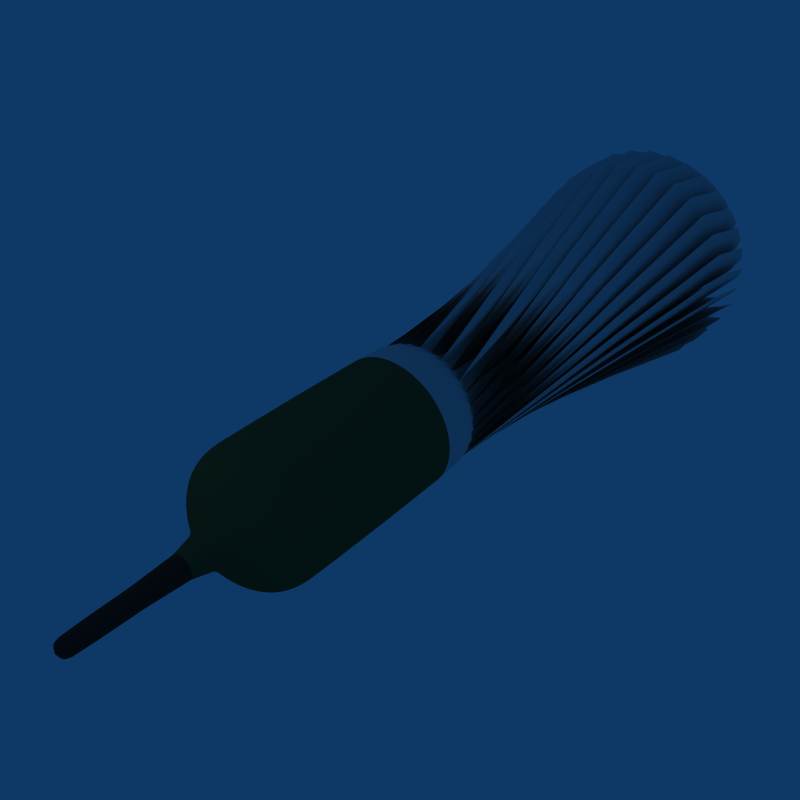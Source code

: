 # Source: panzerbrechende_raketen.blend  (saved by Blender 2.37.0; exported with 4.5.12 LTS)
import bpy
from mathutils import Matrix  # noqa: F401  (used for matrix-valued properties, if any)

bpy.ops.wm.read_factory_settings(use_empty=True)
scene = bpy.context.scene
scene.name = 'Scene'

# ---- collections
col_collection_1 = bpy.data.collections.new('Collection 1'); scene.collection.children.link(col_collection_1)

# ---- materials (node trees are filled in below, after node groups)
mat_material = bpy.data.materials.new('Material')
mat_material.alpha_threshold = 0.0
mat_material.preview_render_type = 'FLAT'
mat_material.diffuse_color = (0.2048, 0.3071, 0.1799, 1.0)
mat_material.roughness = 0.5
mat_material.specular_intensity = 0.0
mat_material.line_color = (0.0, 0.0, 0.0, 1.0)
mat_material_005 = bpy.data.materials.new('Material.005')
mat_material_005.alpha_threshold = 0.0
mat_material_005.preview_render_type = 'FLAT'
mat_material_005.diffuse_color = (0.14, 0.14, 0.14, 1.0)
mat_material_005.roughness = 0.5
mat_material_005.line_color = (0.0, 0.0, 0.0, 1.0)
mat_material_004 = bpy.data.materials.new('Material.004')
mat_material_004.alpha_threshold = 0.0
mat_material_004.preview_render_type = 'FLAT'
mat_material_004.roughness = 0.5
mat_material_004.line_color = (0.0, 0.0, 0.0, 1.0)

# ---- material node trees

# ---- world
world_world = bpy.data.worlds.new('World'); scene.world = world_world
world_world.color = (0.05656, 0.2208, 0.4)
world_world.use_sun_shadow = False
world_world.sun_shadow_jitter_overblur = 0.0
world_world.cycles.sampling_method = 'MANUAL'
world_world.cycles.sample_map_resolution = 256

# ---- cameras
cam_camera = bpy.data.cameras.new('Camera')
cam_camera.passepartout_alpha = 0.2
cam_camera.clip_end = 100.0
cam_camera.lens = 43.46
cam_camera.ortho_scale = 7.314
cam_camera.show_passepartout = False
cam_camera.show_safe_areas = True
cam_camera.dof.focus_distance = 0.0
cam_camera.dof.aperture_fstop = 128.0

# ---- lights
light_spot_001 = bpy.data.lights.new('Spot.001', 'POINT')
light_spot_001.transmission_factor = 0.0
light_spot_001.cutoff_distance = 30.0
light_spot_001.energy = 100.0
light_spot_001.shadow_buffer_clip_start = 1.001
light_spot_001.shadow_soft_size = 1.0
light_spot_001.shadow_maximum_resolution = 0.006
light_spot_001.use_absolute_resolution = True
light_spot_001.cycles.use_multiple_importance_sampling = False
light_spot = bpy.data.lights.new('Spot', 'POINT')
light_spot.transmission_factor = 0.0
light_spot.cutoff_distance = 30.0
light_spot.energy = 100.0
light_spot.shadow_buffer_clip_start = 1.001
light_spot.shadow_soft_size = 1.0
light_spot.shadow_maximum_resolution = 0.006
light_spot.use_absolute_resolution = True
light_spot.cycles.use_multiple_importance_sampling = False
light_spot_002 = bpy.data.lights.new('Spot.002', 'POINT')
light_spot_002.transmission_factor = 0.0
light_spot_002.cutoff_distance = 30.0
light_spot_002.energy = 100.0
light_spot_002.shadow_buffer_clip_start = 1.001
light_spot_002.shadow_soft_size = 1.0
light_spot_002.shadow_maximum_resolution = 0.006
light_spot_002.use_absolute_resolution = True
light_spot_002.cycles.use_multiple_importance_sampling = False

# ---- meshes
me_tube = bpy.data.meshes.new('Tube')
me_tube.from_pydata([(1.0, 1.0, -2.001), (1.176, 0.7857, -2.001), (1.307, 0.5412, -2.001), (1.387, 0.2759, -2.001), (1.414, 2.236e-07, -2.001), (1.387, -0.2759, -2.001), (1.307, -0.5412, -2.001), (1.176, -0.7857, -2.001), (1.0, -1.0, -2.001), (0.7857, -1.176, -2.001), (0.5412, -1.307, -2.001), (0.2759, -1.387, -2.001), (-4.608e-07, -1.414, -2.001), (-0.2759, -1.387, -2.001), (-0.5412, -1.307, -2.001), (-0.7857, -1.176, -2.001), (-1.0, -1.0, -2.001), (-1.176, -0.7857, -2.001), (-1.307, -0.5412, -2.001), (-1.387, -0.2759, -2.001), (-1.414, 1.482e-06, -2.001), (-1.387, 0.2759, -2.001), (-1.307, 0.5412, -2.001), (-1.176, 0.7857, -2.001), (-1.0, 1.0, -2.001), (-0.7857, 1.176, -2.001), (-0.5412, 1.307, -2.001), (-0.2759, 1.387, -2.001), (2.27e-06, 1.414, -2.001), (0.2759, 1.387, -2.001), (0.5412, 1.307, -2.001), (0.7857, 1.176, -2.001), (1.0, 1.0, 2.001), (1.176, 0.7857, 2.001), (1.307, 0.5412, 2.001), (1.387, 0.2759, 2.001), (1.414, -3.292e-06, 2.001), (1.387, -0.2759, 2.001), (1.307, -0.5412, 2.001), (1.176, -0.7857, 2.001), (1.0, -1.0, 2.001), (0.7857, -1.176, 2.001), (0.5412, -1.307, 2.001), (0.2759, -1.387, 2.001), (1.315e-06, -1.414, 2.001), (-0.2759, -1.387, 2.001), (-0.5412, -1.307, 2.001), (-0.7857, -1.176, 2.001), (-1.0, -1.0, 2.001), (-1.176, -0.7857, 2.001), (-1.307, -0.5412, 2.001), (-1.387, -0.2759, 2.001), (-1.414, -5.922e-06, 2.001), (-1.387, 0.2759, 2.001), (-1.307, 0.5412, 2.001), (-1.176, 0.7857, 2.001), (-1.0, 1.0, 2.001), (-0.7857, 1.176, 2.001), (-0.5412, 1.307, 2.001), (-0.2759, 1.387, 2.001), (-1.03e-05, 1.414, 2.001), (0.2759, 1.387, 2.001), (0.5412, 1.307, 2.001), (0.7857, 1.176, 2.001), (0.9868, 0.9868, 2.198), (1.16, 0.7753, 2.198), (1.289, 0.5341, 2.198), (1.369, 0.2723, 2.198), (1.396, -3.292e-06, 2.198), (1.369, -0.2723, 2.198), (1.289, -0.5341, 2.198), (1.16, -0.7753, 2.198), (0.9868, -0.9868, 2.198), (0.7753, -1.16, 2.198), (0.5341, -1.289, 2.198), (0.2723, -1.369, 2.198), (1.272e-06, -1.396, 2.198), (-0.2723, -1.369, 2.198), (-0.5341, -1.289, 2.198), (-0.7753, -1.16, 2.198), (-0.9868, -0.9868, 2.198), (-1.16, -0.7753, 2.198), (-1.289, -0.5341, 2.198), (-1.369, -0.2723, 2.198), (-1.396, -5.887e-06, 2.198), (-1.369, 0.2723, 2.198), (-1.289, 0.534, 2.198), (-1.16, 0.7753, 2.198), (-0.9868, 0.9868, 2.198), (-0.7753, 1.16, 2.198), (-0.5341, 1.289, 2.198), (-0.2723, 1.369, 2.198), (-1.018e-05, 1.396, 2.198), (0.2722, 1.369, 2.198), (0.534, 1.289, 2.198), (0.7753, 1.16, 2.198), (0.9601, 0.9601, 2.388), (1.129, 0.7544, 2.388), (1.254, 0.5196, 2.388), (1.332, 0.2649, 2.388), (1.358, -3.274e-06, 2.388), (1.332, -0.2649, 2.388), (1.254, -0.5196, 2.388), (1.129, -0.7544, 2.388), (0.9601, -0.9601, 2.388), (0.7544, -1.129, 2.388), (0.5196, -1.254, 2.388), (0.2649, -1.332, 2.388), (1.188e-06, -1.358, 2.388), (-0.2649, -1.332, 2.388), (-0.5196, -1.254, 2.388), (-0.7544, -1.129, 2.388), (-0.9601, -0.9601, 2.388), (-1.129, -0.7544, 2.388), (-1.254, -0.5196, 2.388), (-1.332, -0.2649, 2.388), (-1.358, -5.799e-06, 2.388), (-1.332, 0.2649, 2.388), (-1.254, 0.5196, 2.388), (-1.129, 0.7543, 2.388), (-0.9601, 0.9601, 2.388), (-0.7544, 1.129, 2.388), (-0.5196, 1.254, 2.388), (-0.2649, 1.332, 2.388), (-9.959e-06, 1.358, 2.388), (0.2649, 1.332, 2.388), (0.5196, 1.254, 2.388), (0.7543, 1.129, 2.388), (0.9023, 0.9023, 2.585), (1.061, 0.7089, 2.585), (1.179, 0.4883, 2.585), (1.252, 0.2489, 2.585), (1.276, -3.221e-06, 2.585), (1.252, -0.2489, 2.585), (1.179, -0.4883, 2.585), (1.061, -0.7089, 2.585), (0.9023, -0.9023, 2.585), (0.7089, -1.061, 2.585), (0.4883, -1.179, 2.585), (0.2489, -1.252, 2.585), (9.943e-07, -1.276, 2.585), (-0.2489, -1.252, 2.585), (-0.4883, -1.179, 2.585), (-0.7089, -1.061, 2.585), (-0.9023, -0.9023, 2.585), (-1.061, -0.7089, 2.585), (-1.179, -0.4883, 2.585), (-1.252, -0.2489, 2.585), (-1.276, -5.594e-06, 2.585), (-1.252, 0.2489, 2.585), (-1.179, 0.4883, 2.585), (-1.061, 0.7089, 2.585), (-0.9023, 0.9023, 2.585), (-0.7089, 1.061, 2.585), (-0.4883, 1.179, 2.585), (-0.249, 1.252, 2.585), (-9.481e-06, 1.276, 2.585), (0.2489, 1.252, 2.585), (0.4883, 1.179, 2.585), (0.7089, 1.061, 2.585), (0.783, 0.783, 2.791), (0.9207, 0.6152, 2.791), (1.023, 0.4238, 2.791), (1.086, 0.216, 2.791), (1.107, -3.103e-06, 2.791), (1.086, -0.216, 2.791), (1.023, -0.4238, 2.791), (0.9207, -0.6152, 2.791), (0.783, -0.783, 2.791), (0.6152, -0.9207, 2.791), (0.4238, -1.023, 2.791), (0.216, -1.086, 2.791), (6.083e-07, -1.107, 2.791), (-0.216, -1.086, 2.791), (-0.4238, -1.023, 2.791), (-0.6152, -0.9207, 2.791), (-0.783, -0.783, 2.791), (-0.9207, -0.6152, 2.791), (-1.023, -0.4238, 2.791), (-1.086, -0.216, 2.791), (-1.107, -5.162e-06, 2.791), (-1.086, 0.216, 2.791), (-1.023, 0.4238, 2.791), (-0.9207, 0.6152, 2.791), (-0.783, 0.783, 2.791), (-0.6152, 0.9207, 2.791), (-0.4238, 1.023, 2.791), (-0.216, 1.086, 2.791), (-8.482e-06, 1.107, 2.791), (0.216, 1.086, 2.791), (0.4238, 1.023, 2.791), (0.6152, 0.9207, 2.791), (0.6089, 0.6089, 2.988), (0.716, 0.4784, 2.988), (0.7956, 0.3295, 2.988), (0.8446, 0.168, 2.988), (0.8611, -2.912e-06, 2.988), (0.8446, -0.168, 2.988), (0.7956, -0.3295, 2.988), (0.716, -0.4784, 2.988), (0.6089, -0.6089, 2.988), (0.4784, -0.716, 2.988), (0.3295, -0.7956, 2.988), (0.168, -0.8446, 2.988), (3.323e-08, -0.8611, 2.988), (-0.168, -0.8446, 2.988), (-0.3295, -0.7956, 2.988), (-0.4784, -0.716, 2.988), (-0.6089, -0.6089, 2.988), (-0.716, -0.4784, 2.988), (-0.7956, -0.3295, 2.988), (-0.8446, -0.168, 2.988), (-0.8611, -4.513e-06, 2.988), (-0.8446, 0.168, 2.988), (-0.7956, 0.3295, 2.988), (-0.716, 0.4784, 2.988), (-0.6089, 0.6089, 2.988), (-0.4784, 0.716, 2.988), (-0.3295, 0.7956, 2.988), (-0.168, 0.8446, 2.988), (-7.036e-06, 0.8611, 2.988), (0.168, 0.8446, 2.988), (0.3295, 0.7956, 2.988), (0.4784, 0.716, 2.988), (0.3591, 0.3591, 3.178), (0.4222, 0.2821, 3.178), (0.4691, 0.1943, 3.178), (0.498, 0.09906, 3.178), (0.5078, -2.619e-06, 3.178), (0.498, -0.09907, 3.178), (0.4691, -0.1943, 3.178), (0.4222, -0.2821, 3.178), (0.3591, -0.3591, 3.178), (0.2821, -0.4222, 3.178), (0.1943, -0.4691, 3.178), (0.09906, -0.498, 3.178), (-7.764e-07, -0.5078, 3.178), (-0.09906, -0.498, 3.178), (-0.1943, -0.4691, 3.178), (-0.2821, -0.4222, 3.178), (-0.3591, -0.3591, 3.178), (-0.4222, -0.2821, 3.178), (-0.4691, -0.1943, 3.178), (-0.498, -0.09907, 3.178), (-0.5078, -3.563e-06, 3.178), (-0.498, 0.09906, 3.178), (-0.4691, 0.1943, 3.178), (-0.4222, 0.2821, 3.178), (-0.3591, 0.3591, 3.178), (-0.2821, 0.4222, 3.178), (-0.1943, 0.4691, 3.178), (-0.09907, 0.498, 3.178), (-4.945e-06, 0.5078, 3.178), (0.09906, 0.498, 3.178), (0.1943, 0.4691, 3.178), (0.2821, 0.4222, 3.178), (0.1382, 0.1382, 3.392), (0.1626, 0.1086, 3.392), (0.1806, 0.07481, 3.392), (0.1917, 0.03814, 3.392), (0.1955, -2.383e-06, 3.392), (0.1917, -0.03814, 3.392), (0.1806, -0.07482, 3.392), (0.1626, -0.1086, 3.392), (0.1382, -0.1382, 3.392), (0.1086, -0.1626, 3.392), (0.07482, -0.1806, 3.392), (0.03814, -0.1918, 3.392), (-1.495e-06, -0.1955, 3.392), (-0.03814, -0.1918, 3.392), (-0.07482, -0.1806, 3.392), (-0.1086, -0.1626, 3.392), (-0.1382, -0.1382, 3.392), (-0.1626, -0.1086, 3.392), (-0.1806, -0.07482, 3.392), (-0.1918, -0.03814, 3.392), (-0.1955, -2.746e-06, 3.392), (-0.1918, 0.03814, 3.392), (-0.1806, 0.07481, 3.392), (-0.1626, 0.1086, 3.392), (-0.1382, 0.1382, 3.392), (-0.1086, 0.1626, 3.392), (-0.07482, 0.1806, 3.392), (-0.03814, 0.1917, 3.392), (-3.1e-06, 0.1955, 3.392), (0.03814, 0.1917, 3.392), (0.07481, 0.1806, 3.392), (0.1086, 0.1626, 3.392), (0.1089, 0.1089, 6.044), (0.1281, 0.08557, 6.044), (0.1423, 0.05894, 6.044), (0.1511, 0.03005, 6.044), (0.154, -2.55e-06, 6.044), (0.1511, -0.03005, 6.044), (0.1423, -0.05894, 6.044), (0.1281, -0.08557, 6.044), (0.1089, -0.1089, 6.044), (0.08557, -0.1281, 6.044), (0.05894, -0.1423, 6.044), (0.03005, -0.1511, 6.044), (-1.59e-06, -0.154, 6.044), (-0.03005, -0.1511, 6.044), (-0.05894, -0.1423, 6.044), (-0.08557, -0.1281, 6.044), (-0.1089, -0.1089, 6.044), (-0.1281, -0.08557, 6.044), (-0.1423, -0.05895, 6.044), (-0.1511, -0.03005, 6.044), (-0.154, -2.836e-06, 6.044), (-0.1511, 0.03005, 6.044), (-0.1423, 0.05894, 6.044), (-0.1281, 0.08557, 6.044), (-0.1089, 0.1089, 6.044), (-0.08557, 0.1281, 6.044), (-0.05895, 0.1423, 6.044), (-0.03005, 0.1511, 6.044), (-2.855e-06, 0.154, 6.044), (0.03005, 0.1511, 6.044), (0.05894, 0.1423, 6.044), (0.08557, 0.1281, 6.044), (-1.943e-06, -2.436e-06, 6.12), (0.1382, 0.1382, 5.95), (0.1626, 0.1086, 5.95), (0.1806, 0.07481, 5.95), (0.1917, 0.03814, 5.95), (0.1955, -2.576e-06, 5.95), (0.1917, -0.03814, 5.95), (0.1806, -0.07482, 5.95), (0.1626, -0.1086, 5.95), (0.1382, -0.1382, 5.95), (0.1086, -0.1626, 5.95), (0.07482, -0.1806, 5.95), (0.03814, -0.1918, 5.95), (-1.495e-06, -0.1955, 5.95), (-0.03814, -0.1918, 5.95), (-0.07482, -0.1806, 5.95), (-0.1086, -0.1626, 5.95), (-0.1382, -0.1382, 5.95), (-0.1626, -0.1086, 5.95), (-0.1806, -0.07482, 5.95), (-0.1918, -0.03814, 5.95), (-0.1955, -2.939e-06, 5.95), (-0.1918, 0.03814, 5.95), (-0.1806, 0.07481, 5.95), (-0.1626, 0.1086, 5.95), (-0.1382, 0.1382, 5.95), (-0.1086, 0.1626, 5.95), (-0.07482, 0.1806, 5.95), (-0.03814, 0.1917, 5.95), (-3.1e-06, 0.1955, 5.95), (0.03814, 0.1917, 5.95), (0.07481, 0.1806, 5.95), (0.1086, 0.1626, 5.95), (0.9355, 0.9355, -2.195), (1.1, 0.735, -2.195), (1.222, 0.5063, -2.195), (1.298, 0.2581, -2.195), (1.323, 2.582e-07, -2.195), (1.298, -0.2581, -2.195), (1.222, -0.5063, -2.195), (1.1, -0.735, -2.195), (0.9355, -0.9355, -2.195), (0.735, -1.1, -2.195), (0.5063, -1.222, -2.195), (0.2581, -1.298, -2.195), (-4.047e-07, -1.323, -2.195), (-0.2581, -1.298, -2.195), (-0.5063, -1.222, -2.195), (-0.735, -1.1, -2.195), (-0.9355, -0.9355, -2.195), (-1.1, -0.735, -2.195), (-1.222, -0.5063, -2.195), (-1.298, -0.2581, -2.195), (-1.323, 1.436e-06, -2.195), (-1.298, 0.2581, -2.195), (-1.222, 0.5063, -2.195), (-1.1, 0.735, -2.195), (-0.9355, 0.9355, -2.195), (-0.735, 1.1, -2.195), (-0.5063, 1.222, -2.195), (-0.2581, 1.298, -2.195), (2.15e-06, 1.323, -2.195), (0.2581, 1.298, -2.195), (0.5063, 1.222, -2.195), (0.735, 1.1, -2.195), (0.5762, 0.5762, -2.491), (0.6775, 0.4527, -2.491), (0.7528, 0.3118, -2.491), (0.7992, 0.159, -2.491), (0.8149, 3.588e-07, -2.491), (0.7992, -0.159, -2.491), (0.7528, -0.3118, -2.491), (0.6775, -0.4527, -2.491), (0.5762, -0.5762, -2.491), (0.4527, -0.6775, -2.491), (0.3118, -0.7528, -2.491), (0.159, -0.7992, -2.491), (-9.327e-08, -0.8149, -2.491), (-0.159, -0.7992, -2.491), (-0.3118, -0.7528, -2.491), (-0.4527, -0.6775, -2.491), (-0.5762, -0.5762, -2.491), (-0.6775, -0.4527, -2.491), (-0.7528, -0.3118, -2.491), (-0.7992, -0.159, -2.491), (-0.8149, 1.084e-06, -2.491), (-0.7992, 0.159, -2.491), (-0.7528, 0.3118, -2.491), (-0.6775, 0.4527, -2.491), (-0.5762, 0.5762, -2.491), (-0.4527, 0.6775, -2.491), (-0.3118, 0.7528, -2.491), (-0.159, 0.7992, -2.491), (1.48e-06, 0.8149, -2.491), (0.159, 0.7992, -2.491), (0.3118, 0.7528, -2.491), (0.4527, 0.6775, -2.491), (0.5762, 0.5762, -12.01), (0.6775, 0.4527, -12.01), (0.7528, 0.3118, -12.01), (0.7992, 0.159, -12.01), (0.8149, 1.077e-06, -12.01), (0.7992, -0.159, -12.01), (0.7528, -0.3118, -12.01), (0.6775, -0.4527, -12.01), (0.5762, -0.5762, -12.01), (0.4527, -0.6775, -12.01), (0.3118, -0.7528, -12.01), (0.159, -0.7992, -12.01), (-9.327e-08, -0.8149, -12.01), (-0.159, -0.7992, -12.01), (-0.3118, -0.7528, -12.01), (-0.4527, -0.6775, -12.01), (-0.5762, -0.5762, -12.01), (-0.6775, -0.4527, -12.01), (-0.7528, -0.3118, -12.01), (-0.7992, -0.159, -12.01), (-0.8149, 1.803e-06, -12.01), (-0.7992, 0.159, -12.01), (-0.7528, 0.3118, -12.01), (-0.6775, 0.4527, -12.01), (-0.5762, 0.5762, -12.01), (-0.4527, 0.6775, -12.01), (-0.3118, 0.7528, -12.01), (-0.159, 0.7992, -12.01), (1.48e-06, 0.8149, -12.01), (0.159, 0.7992, -12.01), (0.3118, 0.7528, -12.01), (0.4527, 0.6775, -12.01), (-0.8756, 2.772, -11.45), (-0.3179, 2.89, -11.45), (0.2519, 2.896, -11.45), (0.8121, 2.791, -11.45), (1.341, 2.579, -11.45), (1.819, 2.268, -11.45), (2.226, 1.87, -11.45), (2.548, 1.4, -11.45), (2.772, 0.8756, -11.45), (2.89, 0.3179, -11.45), (2.896, -0.2519, -11.45), (2.791, -0.8121, -11.45), (2.579, -1.341, -11.45), (2.268, -1.819, -11.45), (1.87, -2.226, -11.45), (1.4, -2.548, -11.45), (0.8756, -2.772, -11.45), (0.3179, -2.89, -11.45), (-0.2519, -2.896, -11.45), (-0.8121, -2.791, -11.45), (-1.341, -2.579, -11.45), (-1.819, -2.268, -11.45), (-2.226, -1.87, -11.45), (-2.548, -1.4, -11.45), (-2.772, -0.8756, -11.45), (-2.89, -0.3179, -11.45), (-2.896, 0.2519, -11.45), (-2.791, 0.8121, -11.45), (-2.579, 1.341, -11.45), (-2.268, 1.819, -11.45), (-1.87, 2.226, -11.45), (-1.4, 2.548, -11.45), (0.6597, 2.402, -11.83), (0.1785, 2.484, -11.83), (1.116, 2.227, -11.83), (1.529, 1.966, -11.83), (1.883, 1.63, -11.83), (2.165, 1.232, -11.83), (2.364, 0.7858, -11.83), (2.471, 0.3096, -11.83), (2.484, -0.1784, -11.83), (2.402, -0.6597, -11.83), (2.227, -1.116, -11.83), (1.966, -1.529, -11.83), (1.63, -1.883, -11.83), (1.232, -2.165, -11.83), (0.7858, -2.364, -11.83), (0.3096, -2.471, -11.83), (-0.1785, -2.484, -11.83), (-0.6597, -2.402, -11.83), (-1.116, -2.227, -11.83), (-1.529, -1.966, -11.83), (-1.883, -1.63, -11.83), (-2.165, -1.232, -11.83), (-2.364, -0.7858, -11.83), (-2.471, -0.3096, -11.83), (-2.484, 0.1785, -11.83), (-2.402, 0.6597, -11.83), (-2.227, 1.116, -11.83), (-1.966, 1.529, -11.83), (-1.63, 1.883, -11.83), (-1.232, 2.165, -11.83), (-0.7858, 2.364, -11.83), (-0.3096, 2.471, -11.83), (-1.903, 0.07649, -11.89), (-1.881, -0.2963, -11.89), (-1.787, -0.6576, -11.89), (-1.625, -0.9937, -11.89), (-1.4, -1.292, -11.89), (-1.121, -1.54, -11.89), (-0.7989, -1.729, -11.89), (-0.4463, -1.852, -11.89), (-0.07649, -1.903, -11.89), (0.2963, -1.881, -11.89), (0.6576, -1.788, -11.89), (0.9937, -1.625, -11.89), (1.292, -1.4, -11.89), (1.54, -1.121, -11.89), (1.729, -0.799, -11.89), (-1.852, 0.4463, -11.89), (-1.729, 0.7989, -11.89), (-1.54, 1.121, -11.89), (-1.292, 1.4, -11.89), (-0.9937, 1.625, -11.89), (-0.6576, 1.788, -11.89), (-0.2963, 1.881, -11.89), (0.07649, 1.903, -11.89), (0.4463, 1.852, -11.89), (0.7989, 1.729, -11.89), (1.625, 0.9937, -11.89), (1.903, -0.07649, -11.89), (1.852, -0.4463, -11.89), (1.881, 0.2963, -11.89), (1.788, 0.6576, -11.89), (1.4, 1.292, -11.89), (1.121, 1.54, -11.89), (1.196, 0.6813, -11.95), (1.366, 0.1716, -11.95), (1.373, -0.09817, -11.95), (1.231, -0.6162, -11.95), (1.328, -0.3642, -11.95), (1.306, 0.4348, -11.95), (0.8445, 1.087, -11.95), (0.3642, 1.328, -11.95), (-0.1716, 1.366, -11.95), (-0.4348, 1.306, -11.95), (-0.6813, 1.196, -11.95), (-0.9015, 1.04, -11.95), (-1.087, 0.8445, -11.95), (0.6813, -1.196, -11.95), (-0.6162, -1.231, -11.95), (-1.04, -0.9015, -11.95), (-1.306, -0.4348, -11.95), (-1.373, 0.09817, -11.95), (-1.328, 0.3642, -11.95), (-1.366, -0.1716, -11.95), (-1.196, -0.6813, -11.95), (-0.8445, -1.087, -11.95), (-0.3642, -1.328, -11.95), (-0.09817, -1.373, -11.95), (0.1716, -1.366, -11.95), (0.4348, -1.306, -11.95), (0.9015, -1.04, -11.95), (1.087, -0.8445, -11.95), (-1.231, 0.6162, -11.95), (0.09817, 1.373, -11.95), (0.6162, 1.231, -11.95), (1.04, 0.9015, -11.95)], [], [(0, 32, 33, 1), (1, 33, 34, 2), (2, 34, 35, 3), (3, 35, 36, 4), (4, 36, 37, 5), (5, 37, 38, 6), (6, 38, 39, 7), (7, 39, 40, 8), (8, 40, 41, 9), (9, 41, 42, 10), (10, 42, 43, 11), (11, 43, 44, 12), (12, 44, 45, 13), (13, 45, 46, 14), (14, 46, 47, 15), (15, 47, 48, 16), (16, 48, 49, 17), (17, 49, 50, 18), (18, 50, 51, 19), (19, 51, 52, 20), (20, 52, 53, 21), (21, 53, 54, 22), (22, 54, 55, 23), (23, 55, 56, 24), (24, 56, 57, 25), (25, 57, 58, 26), (26, 58, 59, 27), (27, 59, 60, 28), (28, 60, 61, 29), (29, 61, 62, 30), (30, 62, 63, 31), (32, 0, 31, 63), (33, 32, 64, 65), (34, 33, 65, 66), (35, 34, 66, 67), (36, 35, 67, 68), (37, 36, 68, 69), (38, 37, 69, 70), (39, 38, 70, 71), (40, 39, 71, 72), (41, 40, 72, 73), (42, 41, 73, 74), (43, 42, 74, 75), (44, 43, 75, 76), (45, 44, 76, 77), (46, 45, 77, 78), (47, 46, 78, 79), (48, 47, 79, 80), (49, 48, 80, 81), (50, 49, 81, 82), (51, 50, 82, 83), (52, 51, 83, 84), (53, 52, 84, 85), (54, 53, 85, 86), (55, 54, 86, 87), (56, 55, 87, 88), (57, 56, 88, 89), (58, 57, 89, 90), (59, 58, 90, 91), (60, 59, 91, 92), (61, 60, 92, 93), (62, 61, 93, 94), (63, 62, 94, 95), (32, 63, 95, 64), (65, 64, 96, 97), (66, 65, 97, 98), (67, 66, 98, 99), (68, 67, 99, 100), (69, 68, 100, 101), (70, 69, 101, 102), (71, 70, 102, 103), (72, 71, 103, 104), (73, 72, 104, 105), (74, 73, 105, 106), (75, 74, 106, 107), (76, 75, 107, 108), (77, 76, 108, 109), (78, 77, 109, 110), (79, 78, 110, 111), (80, 79, 111, 112), (81, 80, 112, 113), (82, 81, 113, 114), (83, 82, 114, 115), (84, 83, 115, 116), (85, 84, 116, 117), (86, 85, 117, 118), (87, 86, 118, 119), (88, 87, 119, 120), (89, 88, 120, 121), (90, 89, 121, 122), (91, 90, 122, 123), (92, 91, 123, 124), (93, 92, 124, 125), (94, 93, 125, 126), (95, 94, 126, 127), (64, 95, 127, 96), (97, 96, 128, 129), (98, 97, 129, 130), (99, 98, 130, 131), (100, 99, 131, 132), (101, 100, 132, 133), (102, 101, 133, 134), (103, 102, 134, 135), (104, 103, 135, 136), (105, 104, 136, 137), (106, 105, 137, 138), (107, 106, 138, 139), (108, 107, 139, 140), (109, 108, 140, 141), (110, 109, 141, 142), (111, 110, 142, 143), (112, 111, 143, 144), (113, 112, 144, 145), (114, 113, 145, 146), (115, 114, 146, 147), (116, 115, 147, 148), (117, 116, 148, 149), (118, 117, 149, 150), (119, 118, 150, 151), (120, 119, 151, 152), (121, 120, 152, 153), (122, 121, 153, 154), (123, 122, 154, 155), (124, 123, 155, 156), (125, 124, 156, 157), (126, 125, 157, 158), (127, 126, 158, 159), (96, 127, 159, 128), (129, 128, 160, 161), (130, 129, 161, 162), (131, 130, 162, 163), (132, 131, 163, 164), (133, 132, 164, 165), (134, 133, 165, 166), (135, 134, 166, 167), (136, 135, 167, 168), (137, 136, 168, 169), (138, 137, 169, 170), (139, 138, 170, 171), (140, 139, 171, 172), (141, 140, 172, 173), (142, 141, 173, 174), (143, 142, 174, 175), (144, 143, 175, 176), (145, 144, 176, 177), (146, 145, 177, 178), (147, 146, 178, 179), (148, 147, 179, 180), (149, 148, 180, 181), (150, 149, 181, 182), (151, 150, 182, 183), (152, 151, 183, 184), (153, 152, 184, 185), (154, 153, 185, 186), (155, 154, 186, 187), (156, 155, 187, 188), (157, 156, 188, 189), (158, 157, 189, 190), (159, 158, 190, 191), (128, 159, 191, 160), (161, 160, 192, 193), (162, 161, 193, 194), (163, 162, 194, 195), (164, 163, 195, 196), (165, 164, 196, 197), (166, 165, 197, 198), (167, 166, 198, 199), (168, 167, 199, 200), (169, 168, 200, 201), (170, 169, 201, 202), (171, 170, 202, 203), (172, 171, 203, 204), (173, 172, 204, 205), (174, 173, 205, 206), (175, 174, 206, 207), (176, 175, 207, 208), (177, 176, 208, 209), (178, 177, 209, 210), (179, 178, 210, 211), (180, 179, 211, 212), (181, 180, 212, 213), (182, 181, 213, 214), (183, 182, 214, 215), (184, 183, 215, 216), (185, 184, 216, 217), (186, 185, 217, 218), (187, 186, 218, 219), (188, 187, 219, 220), (189, 188, 220, 221), (190, 189, 221, 222), (191, 190, 222, 223), (160, 191, 223, 192), (193, 192, 224, 225), (194, 193, 225, 226), (195, 194, 226, 227), (196, 195, 227, 228), (197, 196, 228, 229), (198, 197, 229, 230), (199, 198, 230, 231), (200, 199, 231, 232), (201, 200, 232, 233), (202, 201, 233, 234), (203, 202, 234, 235), (204, 203, 235, 236), (205, 204, 236, 237), (206, 205, 237, 238), (207, 206, 238, 239), (208, 207, 239, 240), (209, 208, 240, 241), (210, 209, 241, 242), (211, 210, 242, 243), (212, 211, 243, 244), (213, 212, 244, 245), (214, 213, 245, 246), (215, 214, 246, 247), (216, 215, 247, 248), (217, 216, 248, 249), (218, 217, 249, 250), (219, 218, 250, 251), (220, 219, 251, 252), (221, 220, 252, 253), (222, 221, 253, 254), (223, 222, 254, 255), (192, 223, 255, 224), (225, 224, 256, 257), (226, 225, 257, 258), (227, 226, 258, 259), (228, 227, 259, 260), (229, 228, 260, 261), (230, 229, 261, 262), (231, 230, 262, 263), (232, 231, 263, 264), (233, 232, 264, 265), (234, 233, 265, 266), (235, 234, 266, 267), (236, 235, 267, 268), (237, 236, 268, 269), (238, 237, 269, 270), (239, 238, 270, 271), (240, 239, 271, 272), (241, 240, 272, 273), (242, 241, 273, 274), (243, 242, 274, 275), (244, 243, 275, 276), (245, 244, 276, 277), (246, 245, 277, 278), (247, 246, 278, 279), (248, 247, 279, 280), (249, 248, 280, 281), (250, 249, 281, 282), (251, 250, 282, 283), (252, 251, 283, 284), (253, 252, 284, 285), (254, 253, 285, 286), (255, 254, 286, 287), (224, 255, 287, 256), (257, 256, 321, 322), (258, 257, 322, 323), (259, 258, 323, 324), (260, 259, 324, 325), (261, 260, 325, 326), (262, 261, 326, 327), (263, 262, 327, 328), (264, 263, 328, 329), (265, 264, 329, 330), (266, 265, 330, 331), (267, 266, 331, 332), (268, 267, 332, 333), (269, 268, 333, 334), (270, 269, 334, 335), (271, 270, 335, 336), (272, 271, 336, 337), (273, 272, 337, 338), (274, 273, 338, 339), (275, 274, 339, 340), (276, 275, 340, 341), (277, 276, 341, 342), (278, 277, 342, 343), (279, 278, 343, 344), (280, 279, 344, 345), (281, 280, 345, 346), (282, 281, 346, 347), (283, 282, 347, 348), (284, 283, 348, 349), (285, 284, 349, 350), (286, 285, 350, 351), (287, 286, 351, 352), (256, 287, 352, 321), (289, 288, 320), (290, 289, 320), (291, 290, 320), (292, 291, 320), (293, 292, 320), (294, 293, 320), (295, 294, 320), (296, 295, 320), (297, 296, 320), (298, 297, 320), (299, 298, 320), (300, 299, 320), (301, 300, 320), (302, 301, 320), (303, 302, 320), (304, 303, 320), (305, 304, 320), (306, 305, 320), (307, 306, 320), (308, 307, 320), (309, 308, 320), (310, 309, 320), (311, 310, 320), (312, 311, 320), (313, 312, 320), (314, 313, 320), (315, 314, 320), (316, 315, 320), (317, 316, 320), (318, 317, 320), (319, 318, 320), (288, 319, 320), (352, 319, 288, 321), (351, 318, 319, 352), (350, 317, 318, 351), (349, 316, 317, 350), (348, 315, 316, 349), (347, 314, 315, 348), (346, 313, 314, 347), (345, 312, 313, 346), (344, 311, 312, 345), (343, 310, 311, 344), (342, 309, 310, 343), (341, 308, 309, 342), (340, 307, 308, 341), (339, 306, 307, 340), (338, 305, 306, 339), (337, 304, 305, 338), (336, 303, 304, 337), (335, 302, 303, 336), (334, 301, 302, 335), (333, 300, 301, 334), (332, 299, 300, 333), (331, 298, 299, 332), (330, 297, 298, 331), (329, 296, 297, 330), (328, 295, 296, 329), (327, 294, 295, 328), (326, 293, 294, 327), (325, 292, 293, 326), (324, 291, 292, 325), (323, 290, 291, 324), (322, 289, 290, 323), (321, 288, 289, 322), (0, 1, 354, 353), (1, 2, 355, 354), (2, 3, 356, 355), (3, 4, 357, 356), (4, 5, 358, 357), (5, 6, 359, 358), (6, 7, 360, 359), (7, 8, 361, 360), (8, 9, 362, 361), (9, 10, 363, 362), (10, 11, 364, 363), (11, 12, 365, 364), (12, 13, 366, 365), (13, 14, 367, 366), (14, 15, 368, 367), (15, 16, 369, 368), (16, 17, 370, 369), (17, 18, 371, 370), (18, 19, 372, 371), (19, 20, 373, 372), (20, 21, 374, 373), (21, 22, 375, 374), (22, 23, 376, 375), (23, 24, 377, 376), (24, 25, 378, 377), (25, 26, 379, 378), (26, 27, 380, 379), (27, 28, 381, 380), (28, 29, 382, 381), (29, 30, 383, 382), (30, 31, 384, 383), (31, 0, 353, 384), (353, 354, 386, 385), (354, 355, 387, 386), (355, 356, 388, 387), (356, 357, 389, 388), (357, 358, 390, 389), (358, 359, 391, 390), (359, 360, 392, 391), (360, 361, 393, 392), (361, 362, 394, 393), (362, 363, 395, 394), (363, 364, 396, 395), (364, 365, 397, 396), (365, 366, 398, 397), (366, 367, 399, 398), (367, 368, 400, 399), (368, 369, 401, 400), (369, 370, 402, 401), (370, 371, 403, 402), (371, 372, 404, 403), (372, 373, 405, 404), (373, 374, 406, 405), (374, 375, 407, 406), (375, 376, 408, 407), (376, 377, 409, 408), (377, 378, 410, 409), (378, 379, 411, 410), (379, 380, 412, 411), (380, 381, 413, 412), (381, 382, 414, 413), (382, 383, 415, 414), (383, 384, 416, 415), (384, 353, 385, 416), (385, 386, 418, 417), (386, 387, 419, 418), (387, 388, 420, 419), (388, 389, 421, 420), (389, 390, 422, 421), (390, 391, 423, 422), (391, 392, 424, 423), (392, 393, 425, 424), (393, 394, 426, 425), (394, 395, 427, 426), (395, 396, 428, 427), (396, 397, 429, 428), (397, 398, 430, 429), (398, 399, 431, 430), (399, 400, 432, 431), (400, 401, 433, 432), (401, 402, 434, 433), (402, 403, 435, 434), (403, 404, 436, 435), (404, 405, 437, 436), (405, 406, 438, 437), (406, 407, 439, 438), (407, 408, 440, 439), (408, 409, 441, 440), (409, 410, 442, 441), (410, 411, 443, 442), (411, 412, 444, 443), (412, 413, 445, 444), (413, 414, 446, 445), (414, 415, 447, 446), (415, 416, 448, 447), (416, 385, 417, 448), (386, 418, 576), (355, 451, 483), (357, 453, 485), (358, 454, 486), (360, 456, 488), (359, 455, 487), (356, 452, 484), (353, 449, 482), (416, 448, 575), (383, 479, 511), (414, 446, 574), (381, 477, 509), (380, 476, 508), (379, 475, 507), (378, 474, 506), (377, 473, 505), (408, 440, 573), (393, 425, 572), (394, 426, 571), (363, 459, 491), (396, 428, 570), (397, 429, 569), (398, 430, 568), (399, 431, 567), (368, 464, 496), (401, 433, 566), (370, 466, 498), (403, 435, 565), (372, 468, 500), (405, 437, 564), (374, 470, 502), (407, 439, 563), (503, 471, 375), (503, 375, 407), (502, 514, 406), (502, 406, 374), (501, 469, 373), (501, 373, 405), (500, 516, 404), (500, 404, 372), (499, 467, 371), (499, 371, 403), (498, 518, 402), (498, 402, 370), (497, 465, 369), (497, 369, 401), (496, 520, 400), (496, 400, 368), (495, 463, 367), (495, 367, 399), (494, 462, 366), (494, 366, 398), (493, 461, 365), (493, 365, 397), (492, 460, 364), (492, 364, 396), (491, 525, 395), (491, 395, 363), (490, 458, 362), (490, 362, 394), (489, 457, 361), (489, 361, 393), (504, 472, 376), (504, 376, 408), (505, 529, 409), (505, 409, 377), (506, 530, 410), (506, 410, 378), (507, 531, 411), (507, 411, 379), (508, 532, 412), (508, 412, 380), (509, 533, 413), (509, 413, 381), (510, 478, 382), (510, 382, 414), (511, 535, 415), (511, 415, 383), (512, 480, 384), (512, 384, 416), (482, 537, 385), (482, 385, 353), (484, 538, 388), (484, 388, 356), (487, 539, 391), (487, 391, 359), (488, 540, 392), (488, 392, 360), (486, 541, 390), (486, 390, 358), (485, 542, 389), (485, 389, 357), (483, 543, 387), (483, 387, 355), (481, 450, 354), (481, 354, 386), (543, 545, 387), (542, 546, 389), (541, 547, 390), (540, 548, 392), (539, 549, 391), (538, 550, 388), (537, 551, 385), (535, 552, 415), (533, 553, 413), (532, 554, 412), (531, 555, 411), (530, 556, 410), (529, 557, 409), (525, 558, 395), (520, 559, 400), (518, 560, 402), (516, 561, 404), (514, 562, 406), (513, 503, 407), (515, 501, 405), (517, 499, 403), (519, 497, 401), (521, 495, 399), (522, 494, 398), (523, 493, 397), (524, 492, 396), (526, 490, 394), (527, 489, 393), (528, 504, 408), (534, 510, 414), (536, 512, 416), (544, 481, 386), (562, 438, 406), (561, 436, 404), (560, 434, 402), (559, 432, 400), (558, 427, 395), (557, 441, 409), (556, 442, 410), (555, 443, 411), (554, 444, 412), (553, 445, 413), (552, 447, 415), (551, 417, 385), (550, 420, 388), (549, 423, 391), (548, 424, 392), (547, 422, 390), (546, 421, 389), (545, 419, 387), (563, 513, 407), (564, 515, 405), (565, 517, 403), (566, 519, 401), (567, 521, 399), (568, 522, 398), (569, 523, 397), (570, 524, 396), (571, 526, 394), (572, 527, 393), (573, 528, 408), (574, 534, 414), (575, 536, 416), (576, 544, 386)])
me_tube.polygons.foreach_set('use_smooth', [True] * 608)
me_tube.polygons.foreach_set('material_index', [0, 0, 0, 0, 0, 0, 0, 0, 0, 0, 0, 0, 0, 0, 0, 0, 0, 0, 0, 0, 0, 0, 0, 0, 0, 0, 0, 0, 0, 0, 0, 0, 0, 0, 0, 0, 0, 0, 0, 0, 0, 0, 0, 0, 0, 0, 0, 0, 0, 0, 0, 0, 0, 0, 0, 0, 0, 0, 0, 0, 0, 0, 0, 0, 0, 0, 0, 0, 0, 0, 0, 0, 0, 0, 0, 0, 0, 0, 0, 0, 0, 0, 0, 0, 0, 0, 0, 0, 0, 0, 0, 0, 0, 0, 0, 0, 0, 0, 0, 0, 0, 0, 0, 0, 0, 0, 0, 0, 0, 0, 0, 0, 0, 0, 0, 0, 0, 0, 0, 0, 0, 0, 0, 0, 0, 0, 0, 0, 0, 0, 0, 0, 0, 0, 0, 0, 0, 0, 0, 0, 0, 0, 0, 0, 0, 0, 0, 0, 0, 0, 0, 0, 0, 0, 0, 0, 0, 0, 0, 0, 0, 0, 0, 0, 0, 0, 0, 0, 0, 0, 0, 0, 0, 0, 0, 0, 0, 0, 0, 0, 0, 0, 0, 0, 0, 0, 0, 0, 0, 0, 0, 0, 0, 0, 0, 0, 0, 0, 0, 0, 0, 0, 0, 0, 0, 0, 0, 0, 0, 0, 0, 0, 0, 0, 0, 0, 0, 0, 0, 0, 0, 0, 0, 0, 0, 0, 0, 0, 0, 0, 0, 0, 0, 0, 0, 0, 0, 0, 0, 0, 0, 0, 0, 0, 0, 0, 0, 0, 0, 0, 0, 0, 0, 0, 0, 0, 1, 1, 1, 1, 1, 1, 1, 1, 1, 1, 1, 1, 1, 1, 1, 1, 1, 1, 1, 1, 1, 1, 1, 1, 1, 1, 1, 1, 1, 1, 1, 1, 1, 1, 1, 1, 1, 1, 1, 1, 1, 1, 1, 1, 1, 1, 1, 1, 1, 1, 1, 1, 1, 1, 1, 1, 1, 1, 1, 1, 1, 1, 1, 1, 1, 1, 1, 1, 1, 1, 1, 1, 1, 1, 1, 1, 1, 1, 1, 1, 1, 1, 1, 1, 1, 1, 1, 1, 1, 1, 1, 1, 1, 1, 1, 1, 2, 2, 2, 2, 2, 2, 2, 2, 2, 2, 2, 2, 2, 2, 2, 2, 2, 2, 2, 2, 2, 2, 2, 2, 2, 2, 2, 2, 2, 2, 2, 2, 2, 2, 2, 2, 2, 2, 2, 2, 2, 2, 2, 2, 2, 2, 2, 2, 2, 2, 2, 2, 2, 2, 2, 2, 2, 2, 2, 2, 2, 2, 2, 2, 2, 2, 2, 2, 2, 2, 2, 2, 2, 2, 2, 2, 2, 2, 2, 2, 2, 2, 2, 2, 2, 2, 2, 2, 2, 2, 2, 2, 2, 2, 2, 2, 2, 2, 2, 2, 2, 2, 2, 2, 2, 2, 2, 2, 2, 2, 2, 2, 2, 2, 2, 2, 2, 2, 2, 2, 2, 2, 2, 2, 2, 2, 2, 2, 2, 2, 2, 2, 2, 2, 2, 2, 2, 2, 2, 2, 2, 2, 2, 2, 2, 2, 2, 2, 2, 2, 2, 2, 2, 2, 2, 2, 2, 2, 2, 2, 2, 2, 2, 2, 2, 2, 2, 2, 2, 2, 2, 2, 2, 2, 2, 2, 2, 2, 2, 2, 2, 2, 2, 2, 2, 2, 2, 2, 2, 2, 2, 2, 2, 2, 2, 2, 2, 2, 2, 2, 2, 2, 2, 2, 2, 2, 2, 2, 2, 2, 2, 2, 2, 2, 2, 2, 2, 2, 2, 2, 2, 2, 2, 2, 2, 2, 2, 2, 2, 2, 2, 2, 2, 2, 2, 2, 2, 2, 2, 2, 2, 2, 2, 2, 2, 2, 2, 2, 2, 2, 2, 2, 2, 2, 2, 2])
me_tube.materials.append(mat_material)
me_tube.materials.append(mat_material_005)
me_tube.materials.append(mat_material_004)
me_tube.use_remesh_preserve_volume = False
me_tube.use_remesh_preserve_attributes = False
me_tube.use_mirror_vertex_groups = False
me_tube.update()

# ---- objects
ob_tube = bpy.data.objects.new('Tube', me_tube)
ob_lamp_001 = bpy.data.objects.new('Lamp.001', light_spot_001)
ob_lamp = bpy.data.objects.new('Lamp', light_spot)
ob_camera = bpy.data.objects.new('Camera', cam_camera)
ob_lamp_002 = bpy.data.objects.new('Lamp.002', light_spot_002)

# ---- transforms, parenting, visibility, modifiers, constraints
ob_tube.location = (0.0, 0.0, 0.0)
ob_tube.rotation_euler = (1.571, -0.0, -0.0)
ob_tube.lock_rotations_4d = False
ob_tube.empty_display_type = 'ARROWS'
ob_tube.color = (0.0, 0.0, 0.0, 1.0)
ob_tube.lineart.crease_threshold = 0.0
_m = ob_tube.modifiers.new('Subdivision', 'SUBSURF')
_m.uv_smooth = 'NONE'
_m.quality = 1
_m.render_levels = 1
ob_lamp_001.location = (15.91, 13.09, -7.64)
ob_lamp_001.rotation_euler = (0.6503, 0.05522, 1.866)
ob_lamp_001.lock_rotations_4d = False
ob_lamp_001.empty_display_type = 'ARROWS'
ob_lamp_001.color = (0.0, 0.0, 0.0, 0.0)
ob_lamp_001.lineart.crease_threshold = 0.0
ob_lamp.location = (-3.148, -5.472, 5.904)
ob_lamp.rotation_euler = (0.6503, 0.05522, 1.866)
ob_lamp.lock_rotations_4d = False
ob_lamp.empty_display_type = 'ARROWS'
ob_lamp.color = (0.0, 0.0, 0.0, 0.0)
ob_lamp.lineart.crease_threshold = 0.0
ob_camera.location = (11.83, -10.13, 8.657)
ob_camera.rotation_euler = (1.104, 0.1519, 0.7105)
ob_camera.lock_rotations_4d = False
ob_camera.empty_display_type = 'ARROWS'
ob_camera.color = (0.0, 0.0, 0.0, 0.0)
ob_camera.display_type = 'WIRE'
ob_camera.lineart.crease_threshold = 0.0
ob_lamp_002.parent = ob_camera
ob_lamp_002.matrix_parent_inverse = Matrix(((0.916, 0.4011, -0.01082, -3.701), (-0.1697, 0.4118, 0.8953, -0.6865), (0.3635, -0.8183, 0.4452, -17.48), (0.0, 0.0, 0.0, 1.0)))
ob_lamp_002.location = (9.685, -12.48, 8.29)
ob_lamp_002.rotation_euler = (0.6503, 0.05522, 1.866)
ob_lamp_002.lock_rotations_4d = False
ob_lamp_002.empty_display_type = 'ARROWS'
ob_lamp_002.color = (0.0, 0.0, 0.0, 0.0)
ob_lamp_002.lineart.crease_threshold = 0.0

# ---- collection membership
col_collection_1.objects.link(ob_tube)
col_collection_1.objects.link(ob_lamp_001)
col_collection_1.objects.link(ob_lamp)
col_collection_1.objects.link(ob_camera)
col_collection_1.objects.link(ob_lamp_002)

# ---- scene / render settings (as saved in the file)
scene.camera = ob_camera
scene.frame_start = 1; scene.frame_end = 250; scene.frame_set(1)
scene.render.engine = 'BLENDER_EEVEE_NEXT'
scene.render.image_settings.compression = 90
scene.render.resolution_x = 300
scene.render.resolution_y = 300
scene.render.fps = 25
scene.render.dither_intensity = 0.0
scene.render.use_compositing = False
scene.render.use_sequencer = False
scene.render.bake_bias = 0.0
scene.render.use_stamp_time = False
scene.render.use_stamp_date = False
scene.render.use_stamp_frame = False
scene.render.use_stamp_camera = False
scene.render.use_stamp_scene = False
scene.render.use_stamp_filename = False
scene.render.use_stamp_render_time = False
scene.render.stamp_font_size = 0
scene.cycles.use_denoising = False
scene.cycles.samples = 10
scene.cycles.sampling_pattern = 'TABULATED_SOBOL'
scene.cycles.light_sampling_threshold = 0.0
scene.cycles.use_adaptive_sampling = False
scene.cycles.use_light_tree = False
scene.cycles.blur_glossy = 0.0
scene.cycles.volume_bounces = 1
scene.cycles.pixel_filter_type = 'GAUSSIAN'
scene.cycles.sample_clamp_indirect = 0.0
scene.view_settings.view_transform = 'Raw'
bpy.context.view_layer.update()
